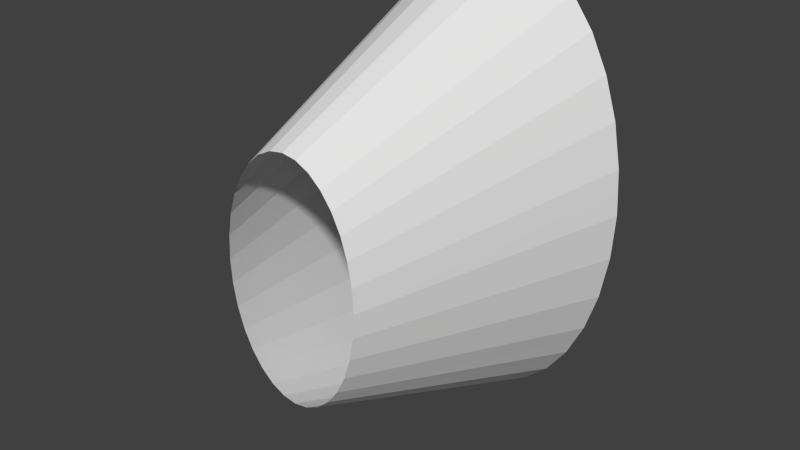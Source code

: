 # Source: CentipedeNormalFoot.blend  (saved by Blender 2.66.1; exported with 4.5.12 LTS)
import bpy
from mathutils import Matrix  # noqa: F401  (used for matrix-valued properties, if any)

bpy.ops.wm.read_factory_settings(use_empty=True)
scene = bpy.context.scene
scene.name = 'Scene'

# ---- collections
col_collection_1 = bpy.data.collections.new('Collection 1'); scene.collection.children.link(col_collection_1)

# ---- world
world_world = bpy.data.worlds.new('World'); scene.world = world_world
world_world.color = (0.05088, 0.05088, 0.05088)
world_world.use_sun_shadow = False
world_world.sun_shadow_jitter_overblur = 0.0
world_world.cycles.sampling_method = 'MANUAL'
world_world.cycles.sample_map_resolution = 256

# ---- meshes
me_cone = bpy.data.meshes.new('Cone')
me_cone.from_pydata([(-9.596e-08, 0.15, -0.25), (-0.02926, 0.15, -0.2452), (-0.0574, 0.15, -0.231), (-0.08334, 0.15, -0.2079), (-0.1061, 0.15, -0.1768), (-0.1247, 0.15, -0.1389), (-0.1386, 0.15, -0.09567), (-0.1471, 0.15, -0.04877), (-0.15, 0.15, -4.848e-07), (-0.1471, 0.15, 0.04877), (-0.1386, 0.15, 0.09567), (-0.1247, 0.15, 0.1389), (-0.1061, 0.15, 0.1768), (-0.08334, 0.15, 0.2079), (-0.0574, 0.15, 0.231), (-0.02926, 0.15, 0.2452), (-4.709e-08, 0.15, 0.25), (0.02926, 0.15, 0.2452), (0.0574, 0.15, 0.231), (0.08334, 0.15, 0.2079), (0.1061, 0.15, 0.1768), (0.1247, 0.15, 0.1389), (0.1386, 0.15, 0.09567), (0.1471, 0.15, 0.04877), (0.15, 0.15, -7.073e-07), (0.1471, 0.15, -0.04877), (0.1386, 0.15, -0.09567), (0.1247, 0.15, -0.1389), (0.1061, 0.15, -0.1768), (0.08334, 0.15, -0.2079), (0.0574, 0.15, -0.231), (0.02926, 0.15, -0.2452), (-0.01463, 0.15, -0.2476), (-0.0287, -0.15, -0.1155), (-0.01463, -0.15, -0.1226), (-0.04333, 0.15, -0.2381), (9.596e-08, -0.15, -0.125), (-0.07037, 0.15, -0.2194), (-0.0947, 0.15, -0.1923), (0.01463, -0.15, -0.1226), (-0.1154, 0.15, -0.1578), (0.0287, -0.15, -0.1155), (-0.1317, 0.15, -0.1173), (0.04167, -0.15, -0.1039), (-0.1428, 0.15, -0.07222), (0.05303, -0.15, -0.08839), (-0.1486, 0.15, -0.02439), (0.06236, -0.15, -0.06945), (-0.075, -0.15, -9.437e-09), (-0.1486, 0.15, 0.02439), (0.06929, -0.15, -0.04784), (-0.1428, 0.15, 0.07222), (0.07356, -0.15, -0.02439), (-0.1317, 0.15, 0.1173), (0.075, -0.15, -1.207e-07), (-0.1154, 0.15, 0.1578), (0.07356, -0.15, 0.02439), (-0.0947, 0.15, 0.1923), (0.06929, -0.15, 0.04784), (-0.07037, 0.15, 0.2194), (0.06236, -0.15, 0.06945), (-0.04333, 0.15, 0.2381), (0.05303, -0.15, 0.08839), (-0.01463, 0.15, 0.2476), (0.04167, -0.15, 0.1039), (0.01463, 0.15, 0.2476), (0.0287, -0.15, 0.1155), (0.04333, 0.15, 0.2381), (0.01463, -0.15, 0.1226), (0.07037, 0.15, 0.2194), (1.204e-07, -0.15, 0.125), (0.0947, 0.15, 0.1923), (-0.01463, -0.15, 0.1226), (0.1154, 0.15, 0.1578), (-0.0287, -0.15, 0.1155), (0.1317, 0.15, 0.1173), (-0.04167, -0.15, 0.1039), (0.1428, 0.15, 0.07222), (-0.05303, -0.15, 0.08839), (0.1486, 0.15, 0.02439), (-0.06236, -0.15, 0.06945), (0.1486, 0.15, -0.02439), (-0.06929, -0.15, 0.04784), (0.1428, 0.15, -0.07222), (-0.07356, -0.15, 0.02439), (0.1317, 0.15, -0.1173), (-0.07356, -0.15, -0.02439), (0.1154, 0.15, -0.1578), (-0.06929, -0.15, -0.04784), (0.0947, 0.15, -0.1923), (-0.06236, -0.15, -0.06945), (0.07037, 0.15, -0.2194), (-0.05303, -0.15, -0.08839), (0.04333, 0.15, -0.2381), (-0.04167, -0.15, -0.1039), (0.01463, 0.15, -0.2476)], [], [(30, 41, 93), (0, 36, 32), (31, 39, 95), (1, 34, 35), (29, 43, 91), (28, 45, 89), (27, 47, 87), (26, 50, 85), (25, 52, 83), (24, 54, 81), (23, 56, 79), (22, 58, 77), (21, 60, 75), (20, 62, 73), (19, 64, 71), (18, 66, 69), (17, 68, 67), (16, 70, 65), (15, 72, 63), (14, 74, 61), (13, 76, 59), (12, 78, 57), (11, 80, 55), (10, 82, 53), (9, 84, 51), (8, 48, 49), (7, 86, 46), (6, 88, 44), (5, 90, 42), (4, 92, 40), (3, 94, 38), (2, 33, 37), (0, 32, 1, 35, 2, 37, 3, 38, 4, 40, 5, 42, 6, 44, 7, 46, 8, 49, 9, 51, 10, 53, 11, 55, 12, 57, 13, 59, 14, 61, 15, 63, 16, 65, 17, 67, 18, 69, 19, 71, 20, 73, 21, 75, 22, 77, 23, 79, 24, 81, 25, 83, 26, 85, 27, 87, 28, 89, 29, 91, 30, 93, 31, 95), (93, 39, 31), (93, 41, 39), (32, 34, 1), (32, 36, 34), (95, 36, 0), (95, 39, 36), (35, 33, 2), (35, 34, 33), (91, 41, 30), (91, 43, 41), (89, 43, 29), (89, 45, 43), (87, 45, 28), (87, 47, 45), (85, 47, 27), (85, 50, 47), (83, 50, 26), (83, 52, 50), (81, 52, 25), (81, 54, 52), (79, 54, 24), (79, 56, 54), (77, 56, 23), (77, 58, 56), (75, 58, 22), (75, 60, 58), (73, 60, 21), (73, 62, 60), (71, 62, 20), (71, 64, 62), (69, 64, 19), (69, 66, 64), (67, 66, 18), (67, 68, 66), (65, 68, 17), (65, 70, 68), (63, 70, 16), (63, 72, 70), (61, 72, 15), (61, 74, 72), (59, 74, 14), (59, 76, 74), (57, 76, 13), (57, 78, 76), (55, 78, 12), (55, 80, 78), (53, 80, 11), (53, 82, 80), (51, 82, 10), (51, 84, 82), (49, 84, 9), (49, 48, 84), (46, 48, 8), (46, 86, 48), (44, 86, 7), (44, 88, 86), (42, 88, 6), (42, 90, 88), (40, 90, 5), (40, 92, 90), (38, 92, 4), (38, 94, 92), (37, 94, 3), (37, 33, 94)])
me_cone.use_remesh_preserve_volume = False
me_cone.use_remesh_preserve_attributes = False
me_cone.use_mirror_vertex_groups = False
me_cone.update()

# ---- objects
ob_cone = bpy.data.objects.new('Cone', me_cone)

# ---- transforms, parenting, visibility, modifiers, constraints
ob_cone.location = (0.0, 0.0, 0.0)
ob_cone.lineart.crease_threshold = 0.0

# ---- collection membership
col_collection_1.objects.link(ob_cone)

# ---- scene / render settings (as saved in the file)
scene.frame_start = 1; scene.frame_end = 250; scene.frame_set(7)
scene.render.engine = 'BLENDER_EEVEE_NEXT'
scene.render.image_settings.color_mode = 'RGB'
scene.render.image_settings.compression = 90
scene.render.resolution_percentage = 50
scene.render.dither_intensity = 0.0
scene.render.bake_margin = 2
scene.cycles.use_denoising = False
scene.cycles.samples = 10
scene.cycles.sampling_pattern = 'TABULATED_SOBOL'
scene.cycles.light_sampling_threshold = 0.0
scene.cycles.use_adaptive_sampling = False
scene.cycles.use_light_tree = False
scene.cycles.blur_glossy = 0.0
scene.cycles.volume_bounces = 1
scene.cycles.pixel_filter_type = 'GAUSSIAN'
scene.cycles.sample_clamp_indirect = 0.0
scene.view_settings.view_transform = 'Standard'
bpy.context.view_layer.update()

# ---- added for rendering (the .blend has no active camera and no usable light): camera, sun
cam_auto = bpy.data.cameras.new('AutoCamera')
cam_auto.lens = 50.0
cam_auto.sensor_width = 36.0
cam_auto.clip_end = 1000.0
ob_auto_camera = bpy.data.objects.new('AutoCamera', cam_auto)
scene.collection.objects.link(ob_auto_camera)
ob_auto_camera.location = (0.60671, -0.728052, 0.485368)
ob_auto_camera.rotation_euler = (1.09748, -7.21219e-08, 0.694738)
scene.camera = ob_auto_camera
light_auto_sun = bpy.data.lights.new('AutoSun', 'SUN')
light_auto_sun.energy = 3.0
light_auto_sun.angle = 0.0523599
ob_auto_sun = bpy.data.objects.new('AutoSun', light_auto_sun)
scene.collection.objects.link(ob_auto_sun)
ob_auto_sun.rotation_euler = (0.872665, 0.174533, 0.523599)
bpy.context.view_layer.update()
